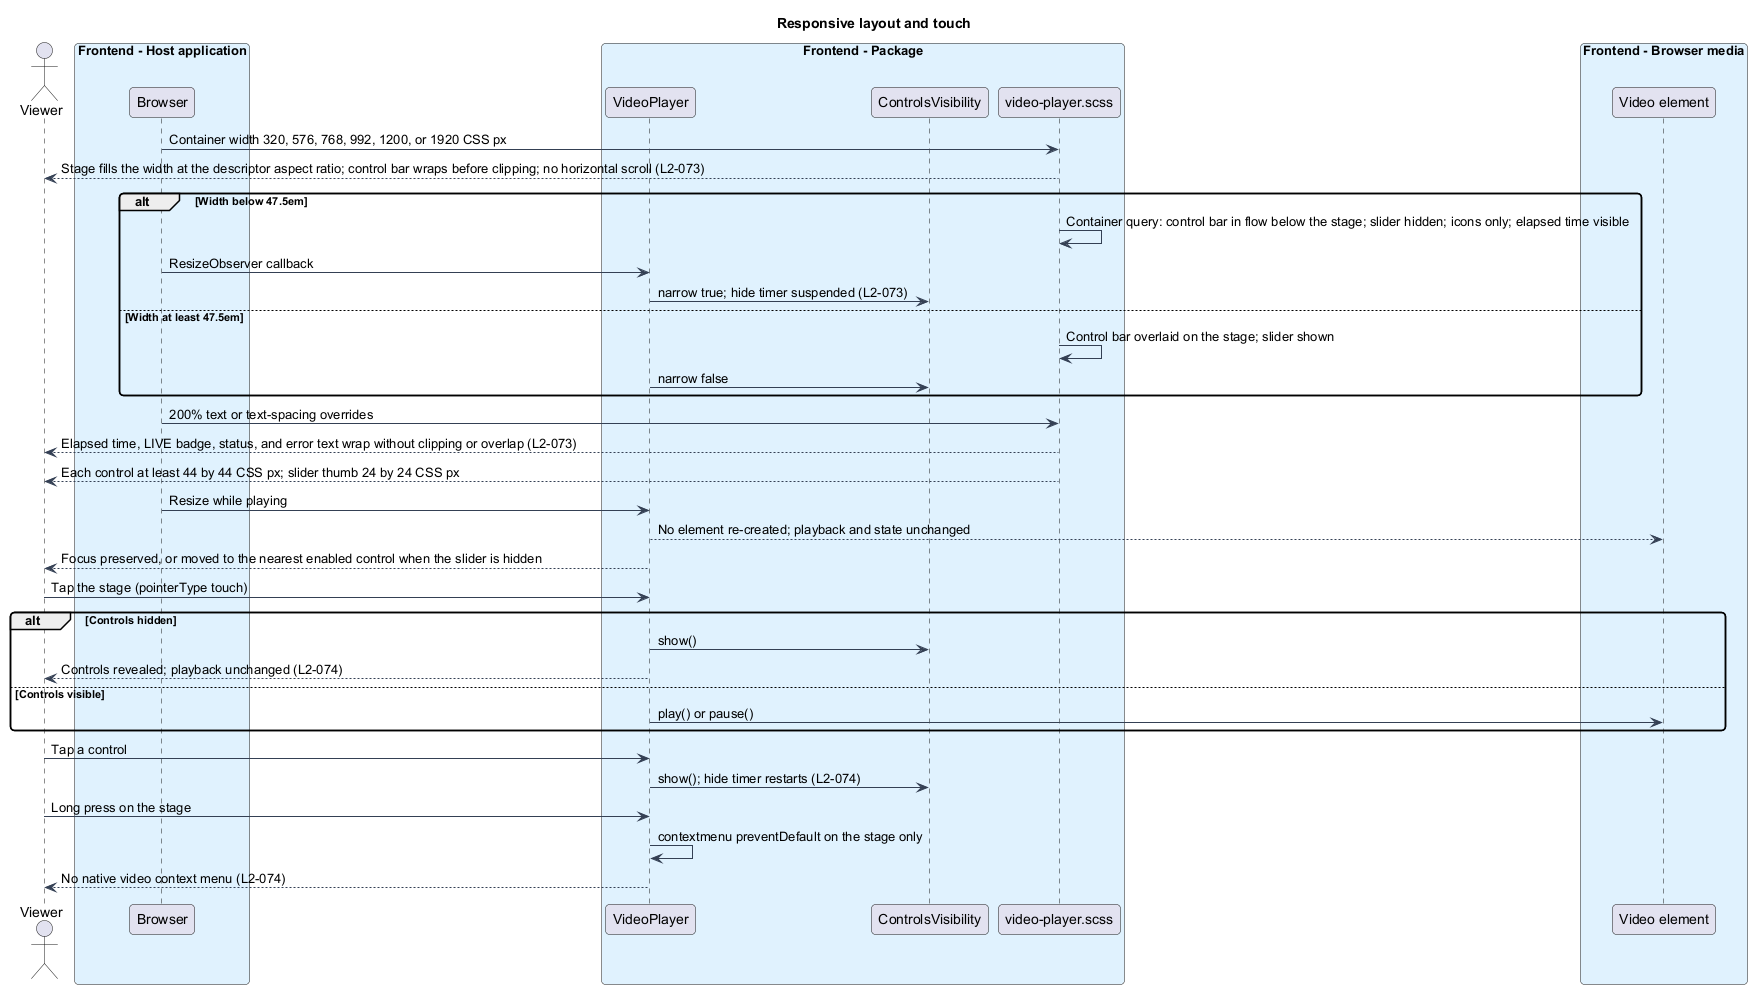

The diagram above was rendered by PlantUML. Its source (embedded in the PNG):
@startuml
skinparam backgroundColor #FFFFFF
skinparam shadowing false
skinparam roundcorner 8
skinparam defaultFontName Arial
skinparam ArrowColor #344054
skinparam class {
  BorderColor #344054
  FontColor #101828
  BackgroundColor #F9FAFB
}
title Responsive layout and touch
actor "Viewer" as viewer
box "Frontend - Host application" #E0F2FE
  participant "Browser" as browser
end box
box "Frontend - Package" #E0F2FE
  participant "VideoPlayer" as vp
  participant "ControlsVisibility" as visibility
  participant "video-player.scss" as scss
end box
box "Frontend - Browser media" #E0F2FE
  participant "Video element" as video
end box


browser -> scss : Container width 320, 576, 768, 992, 1200, or 1920 CSS px
scss --> viewer : Stage fills the width at the descriptor aspect ratio; control bar wraps before clipping; no horizontal scroll (L2-073)
alt Width below 47.5em
  scss -> scss : Container query: control bar in flow below the stage; slider hidden; icons only; elapsed time visible
  browser -> vp : ResizeObserver callback
  vp -> visibility : narrow true; hide timer suspended (L2-073)
else Width at least 47.5em
  scss -> scss : Control bar overlaid on the stage; slider shown
  vp -> visibility : narrow false
end
browser -> scss : 200% text or text-spacing overrides
scss --> viewer : Elapsed time, LIVE badge, status, and error text wrap without clipping or overlap (L2-073)
scss --> viewer : Each control at least 44 by 44 CSS px; slider thumb 24 by 24 CSS px
browser -> vp : Resize while playing
vp --> video : No element re-created; playback and state unchanged
vp --> viewer : Focus preserved, or moved to the nearest enabled control when the slider is hidden
viewer -> vp : Tap the stage (pointerType touch)
alt Controls hidden
  vp -> visibility : show()
  vp --> viewer : Controls revealed; playback unchanged (L2-074)
else Controls visible
  vp -> video : play() or pause()
end
viewer -> vp : Tap a control
vp -> visibility : show(); hide timer restarts (L2-074)
viewer -> vp : Long press on the stage
vp -> vp : contextmenu preventDefault on the stage only
vp --> viewer : No native video context menu (L2-074)
@enduml